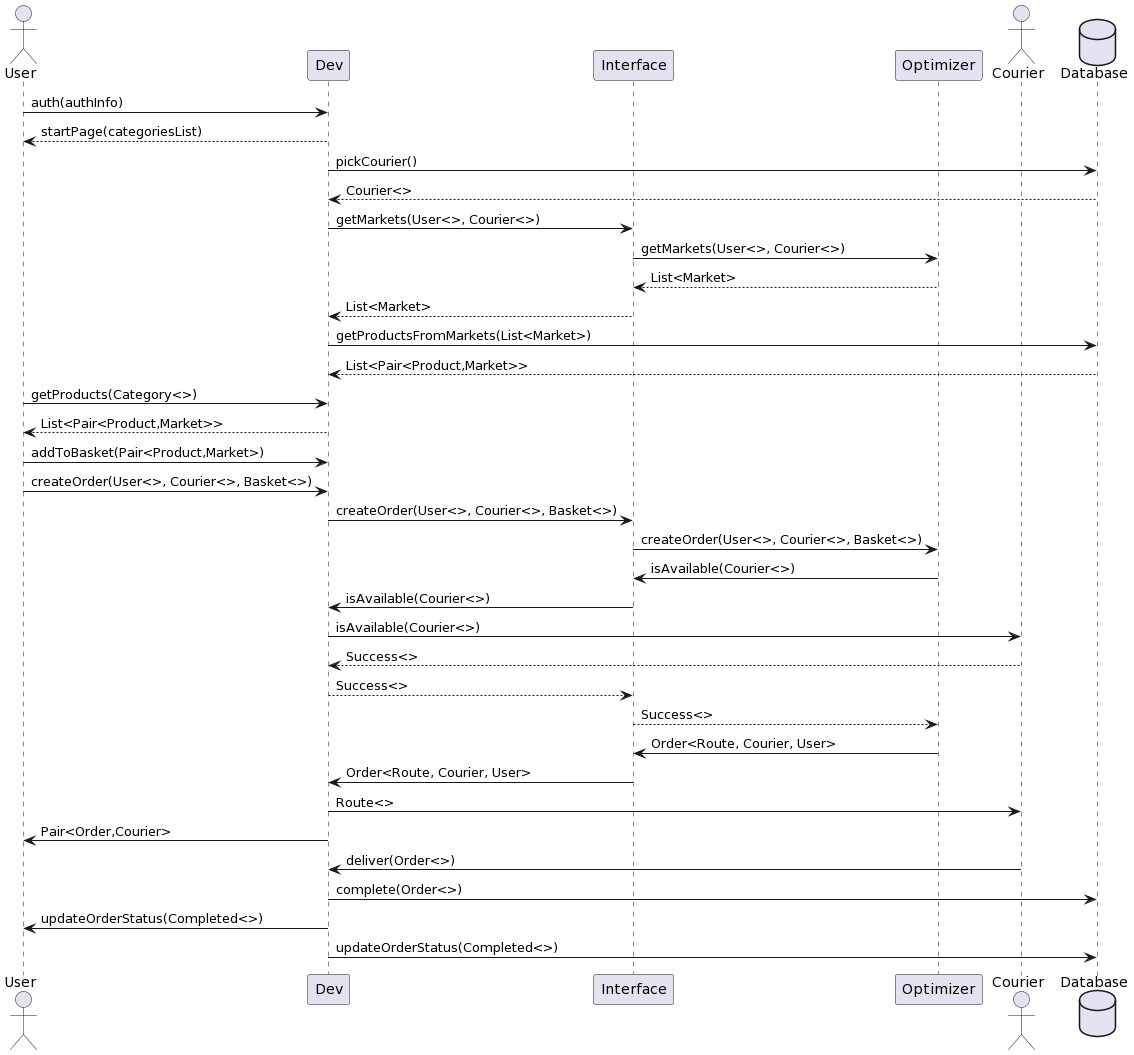

The diagram above was rendered by PlantUML. Its source (embedded in the PNG):
@startuml
actor User
participant Dev
participant Interface
participant Optimizer
actor Courier
Database Database
 
User -> Dev : auth(authInfo)
Dev --> User : startPage(categoriesList)

Dev -> Database : pickCourier()
Database --> Dev : Courier<>

Dev -> Interface : getMarkets(User<>, Courier<>)
Interface -> Optimizer : getMarkets(User<>, Courier<>)
Optimizer --> Interface : List<Market> 
Interface --> Dev : List<Market> 

Dev -> Database : getProductsFromMarkets(List<Market>)
Database --> Dev : List<Pair<Product,Market>> 

User -> Dev : getProducts(Category<>)
Dev --> User : List<Pair<Product,Market>> 

User -> Dev : addToBasket(Pair<Product,Market>)

User -> Dev : createOrder(User<>, Courier<>, Basket<>)
Dev -> Interface : createOrder(User<>, Courier<>, Basket<>)
Interface -> Optimizer : createOrder(User<>, Courier<>, Basket<>)
Optimizer -> Interface : isAvailable(Courier<>)
Interface -> Dev : isAvailable(Courier<>)
Dev -> Courier : isAvailable(Courier<>)
Courier --> Dev : Success<>
Dev --> Interface : Success<>
Interface --> Optimizer : Success<>

Optimizer -> Interface : Order<Route, Courier, User>
Interface -> Dev : Order<Route, Courier, User>
Dev -> Courier : Route<>
Dev -> User : Pair<Order,Courier>

Courier -> Dev : deliver(Order<>)
Dev -> Database : complete(Order<>)
Dev -> User : updateOrderStatus(Completed<>)
Dev -> Database : updateOrderStatus(Completed<>)
@enduml